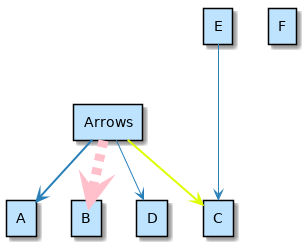

The diagram above was rendered by PlantUML. Its source (embedded in the PNG):
@startuml

skinparam backgroundColor white

skinparam note {
    BackgroundColor #F1FFFF
    BorderColor #2980B9
}

skinparam activity {
    BackgroundColor #BDE3FF
    ArrowColor #2980B9
    BorderColor #2980B9
    StartColor #227BC6
    EndColor #227BC6
    BarColor #227BC6
}

skinparam sequence {
    ArrowColor  #2980B9
    DividerBackgroundColor  #BDE3FF
    GroupBackgroundColor    #BDE3FF
    LifeLineBackgroundColor white
    LifeLineBorderColor #2980B9
    ParticipantBackgroundColor  #BDE3FF
    ParticipantBorderColor  #2980B9
    BoxLineColor    #2980B9
    BoxBackgroundColor  #DDDDDD
}

skinparam componentBackgroundColor    #BDE3FF
skinparam component {
    skinparam componentArrowColor #A80036
    skinparam BorderColor    #A80036
    skinparam InterfaceBackgroundColor   #BDE3FF
    skinparam InterfaceBorderColor   #A80036
}


skinparam stateBackgroundColor #BDE3FF
skinparam state {
    skinparam BorderColor #2980B9
    skinparam ArrowColor #2980B9
    skinparam StartColor black
    skinparam EndColor   black
}


skinparam stereotype {                  
    skinparam CBackgroundColor  #ADD1B2
    skinparam ABackgroundColor  #A9DCDF
    skinparam IBackgroundColor  #B4A7E5
    skinparam EBackgroundColor  #EB937F
}

skinparam actorBackgroundColor #BDE3FF
skinparam actor {
    skinparam BorderColor    #A80036
}

skinparam usecase {
    skinparam ArrowColor   #A80036
    skinparam BorderColor  #A80036
}

skinparam class {
    skinparam ArrowColor #A80036
    skinparam BackgroundColor    #BDE3FF
    skinparam BorderColor    #A80036
}


skinparam object {
    skinparam ArrowColor    #A80036
    skinparam BackgroundColor   #BDE3FF
    skinparam BorderColor   #A80036
}


skinparam packageBackgroundColor  #white
skinparam agentBackgroundColor  #BDE3FF
skinparam artifactBackgroundColor  #BDE3FF
skinparam boundaryBackgroundColor  #BDE3FF
skinparam cardBackgroundColor  #BDE3FF
skinparam cloudBackgroundColor  #BDE3FF
skinparam controlBackgroundColor  #BDE3FF
skinparam databaseBackgroundColor  #BDE3FF
skinparam entityBackgroundColor  #BDE3FF
skinparam fileBackgroundColor  #BDE3FF
skinparam folderBackgroundColor  #BDE3FF
skinparam frameBackgroundColor  #BDE3FF
skinparam interfaceBackgroundColor  #BDE3FF
skinparam nodeBackgroundColor  #BDE3FF
skinparam queueBackgroundColor  #BDE3FF
skinparam stackBackgroundColor  #BDE3FF
skinparam rectangleBackgroundColor  #BDE3FF
skinparam storageBackgroundColor  #BDE3FF
skinparam usecaseBackgroundColor #BDE3FF

'left to right direction
'top to bottom direction

rectangle Arrows
rectangle A
rectangle B
rectangle C
rectangle D
rectangle E
rectangle F

Arrows -[bold]-> A 
Arrows -[#pink,dashed,thickness=10]-> B
Arrows -[#DDFF00,dotted,bold]-> C
Arrows --> D
E ---> C

@enduml